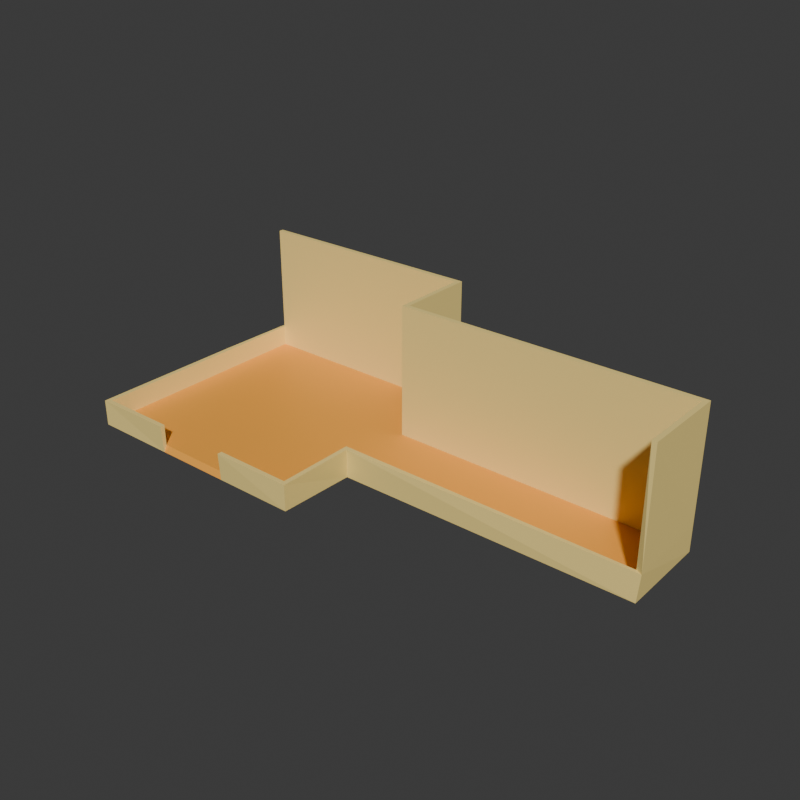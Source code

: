 # Source: room_layout.blend  (saved by Blender 4.2.66; exported with 4.5.12 LTS)
import bpy
from mathutils import Matrix  # noqa: F401  (used for matrix-valued properties, if any)

bpy.ops.wm.read_factory_settings(use_empty=True)
scene = bpy.context.scene
scene.name = 'Scene'

# ---- collections
col_collection = bpy.data.collections.new('Collection'); scene.collection.children.link(col_collection)

# ---- materials (node trees are filled in below, after node groups)
mat_yellow = bpy.data.materials.new('yellow')
mat_yellow.alpha_threshold = 0.0
mat_yellow.use_transparent_shadow = False
mat_yellow.roughness = 0.5
mat_yellow.line_color = (0.0, 0.0, 0.0, 1.0)
mat_dark_yellow = bpy.data.materials.new('dark yellow')

# ---- material node trees
mat_yellow.use_nodes = True; mat_yellow.node_tree.nodes.clear()
_N = mat_yellow.node_tree.nodes; _L = mat_yellow.node_tree.links
n0 = _N.new('ShaderNodeOutputMaterial'); n0.name = 'Material Output'; n0.location = (300, 300)
n1 = _N.new('ShaderNodeBsdfPrincipled'); n1.name = 'Principled BSDF'; n1.location = (10, 300)
n1.inputs[0].default_value = (1.0, 0.7758, 0.2582, 1.0)
n1.inputs[3].default_value = 1.45
_L.new(n1.outputs[0], n0.inputs[0])
n0.is_active_output = True
mat_dark_yellow.use_nodes = True; mat_dark_yellow.node_tree.nodes.clear()
_N = mat_dark_yellow.node_tree.nodes; _L = mat_dark_yellow.node_tree.links
n0 = _N.new('ShaderNodeBsdfPrincipled'); n0.name = 'Principled BSDF'; n0.location = (10, 300)
n0.inputs[0].default_value = (1.0, 0.4233, 0.05448, 1.0)
n1 = _N.new('ShaderNodeOutputMaterial'); n1.name = 'Material Output'; n1.location = (300, 300)
_L.new(n0.outputs[0], n1.inputs[0])
n1.is_active_output = True

# ---- world
world_world = bpy.data.worlds.new('World'); scene.world = world_world
world_world.use_nodes = True; world_world.node_tree.nodes.clear()
_N = world_world.node_tree.nodes; _L = world_world.node_tree.links
n0 = _N.new('ShaderNodeOutputWorld'); n0.name = 'World Output'; n0.location = (300, 300)
n1 = _N.new('ShaderNodeBackground'); n1.name = 'Background'; n1.location = (10, 300)
n1.inputs[0].default_value = (0.05088, 0.05088, 0.05088, 1.0)
_L.new(n1.outputs[0], n0.inputs[0])
n0.is_active_output = True
world_world.color = (0.05088, 0.05088, 0.05088)
world_world.sun_shadow_jitter_overblur = 0.0

# ---- meshes
me_cube_006 = bpy.data.meshes.new('Cube.006')
me_cube_006.from_pydata([(-1.0, -1.0, -1.0), (-1.0, 1.0, -1.0), (-1.0, 1.0, 0.1257), (1.0, -1.0, -1.0), (1.0, 1.0, -1.0), (1.0, 1.0, 0.1257), (-1.0, -1.0, -0.8178), (-1.0, 1.0, -0.8178), (1.0, 1.0, -0.8178), (1.0, -1.0, -0.8178), (-1.0, 0.3333, -1.0), (-1.0, -0.3333, -1.0), (1.0, -0.3333, -1.0), (1.0, 0.3333, -1.0), (1.0, 0.3333, 0.1257), (1.0, 0.3333, -0.8178), (1.0, -0.3333, -0.8178), (-1.0, -0.3333, -0.8178), (-1.0, 0.3333, -0.8178), (0.3333, 1.0, -1.0), (-0.3333, 1.0, -1.0), (-0.3333, 1.0, 0.1257), (0.3333, 1.0, 0.1257), (-0.3333, -1.0, -1.0), (0.3333, -1.0, -1.0), (0.3333, -1.0, -0.8178), (-0.3333, -1.0, -0.8178), (-0.3333, 1.0, -0.8178), (0.3333, 1.0, -0.8178), (0.3333, 0.3333, -1.0), (-0.3333, 0.3333, -1.0), (0.3333, -0.3333, -1.0), (-0.3333, -0.3333, -1.0), (3.489, -0.3333, -1.0), (3.489, 0.3333, -1.0), (3.489, 0.3333, 0.1257), (3.489, -0.3333, 0.1257), (3.489, 0.3333, -0.8178), (3.489, -0.3333, -0.8178)], [], [(28, 8, 5, 22), (31, 24, 3, 12), (23, 0, 6, 26), (12, 3, 9, 16), (19, 4, 8, 28), (10, 1, 7, 18), (0, 11, 17, 6), (11, 10, 18, 17), (4, 13, 15, 8), (16, 38, 33, 12), (19, 29, 13, 4), (29, 31, 12, 13), (8, 15, 14, 5), (10, 11, 32, 30), (30, 32, 31, 29), (1, 10, 30, 20), (20, 30, 29, 19), (1, 20, 27, 7), (20, 19, 28, 27), (3, 24, 25, 9), (11, 0, 23, 32), (32, 23, 24, 31), (7, 27, 21, 2), (27, 28, 22, 21), (34, 33, 38, 37), (37, 38, 36, 35), (15, 37, 35, 14), (12, 33, 34, 13), (13, 34, 37, 15)])
me_cube_006.polygons.foreach_set('material_index', [0, 1, 0, 0, 0, 0, 0, 0, 0, 0, 1, 1, 0, 1, 1, 1, 1, 0, 0, 0, 1, 1, 0, 0, 0, 0, 0, 1, 0])
_uv = me_cube_006.uv_layers.new(name='UVMap')
_uv.uv.foreach_set('vector', [0.3978, 0.4167, 0.3978, 0.5, 0.625, 0.5, 0.625, 0.4167, 0.2917, 0.6667, 0.2917, 0.75, 0.375, 0.75, 0.375, 0.6667, 0.375, 0.9167, 0.375, 1.0, 0.3978, 1.0, 0.3978, 0.9167, 0.375, 0.6667, 0.375, 0.75, 0.3978, 0.75, 0.3978, 0.6667, 0.375, 0.4167, 0.375, 0.5, 0.3978, 0.5, 0.3978, 0.4167, 0.375, 0.1667, 0.375, 0.25, 0.3978, 0.25, 0.3978, 0.1667, 0.375, 0.0, 0.375, 0.08333, 0.3978, 0.08333, 0.3978, 0.0, 0.375, 0.08333, 0.375, 0.1667, 0.3978, 0.1667, 0.3978, 0.08333, 0.375, 0.5, 0.375, 0.5833, 0.3978, 0.5833, 0.3978, 0.5, 0.3978, 0.6667, 0.3978, 0.6667, 0.375, 0.6667, 0.375, 0.6667, 0.2917, 0.5, 0.2917, 0.5833, 0.375, 0.5833, 0.375, 0.5, 0.2917, 0.5833, 0.2917, 0.6667, 0.375, 0.6667, 0.375, 0.5833, 0.3978, 0.5, 0.3978, 0.5833, 0.625, 0.5833, 0.625, 0.5, 0.125, 0.5833, 0.125, 0.6667, 0.2083, 0.6667, 0.2083, 0.5833, 0.2083, 0.5833, 0.2083, 0.6667, 0.2917, 0.6667, 0.2917, 0.5833, 0.125, 0.5, 0.125, 0.5833, 0.2083, 0.5833, 0.2083, 0.5, 0.2083, 0.5, 0.2083, 0.5833, 0.2917, 0.5833, 0.2917, 0.5, 0.375, 0.25, 0.375, 0.3333, 0.3978, 0.3333, 0.3978, 0.25, 0.375, 0.3333, 0.375, 0.4167, 0.3978, 0.4167, 0.3978, 0.3333, 0.375, 0.75, 0.375, 0.8333, 0.3978, 0.8333, 0.3978, 0.75, 0.125, 0.6667, 0.125, 0.75, 0.2083, 0.75, 0.2083, 0.6667, 0.2083, 0.6667, 0.2083, 0.75, 0.2917, 0.75, 0.2917, 0.6667, 0.3978, 0.25, 0.3978, 0.3333, 0.625, 0.3333, 0.625, 0.25, 0.3978, 0.3333, 0.3978, 0.4167, 0.625, 0.4167, 0.625, 0.3333, 0.375, 0.5833, 0.375, 0.6667, 0.3978, 0.6667, 0.3978, 0.5833, 0.3978, 0.5833, 0.3978, 0.6667, 0.625, 0.6667, 0.625, 0.5833, 0.3978, 0.5833, 0.3978, 0.5833, 0.625, 0.5833, 0.625, 0.5833, 0.375, 0.6667, 0.375, 0.6667, 0.375, 0.5833, 0.375, 0.5833, 0.375, 0.5833, 0.375, 0.5833, 0.3978, 0.5833, 0.3978, 0.5833])
me_cube_006.materials.append(mat_yellow)
me_cube_006.materials.append(mat_dark_yellow)
me_cube_006.update()

# ---- objects
ob_cube_004 = bpy.data.objects.new('Cube.004', me_cube_006)

# ---- transforms, parenting, visibility, modifiers, constraints
ob_cube_004.location = (0.0, 0.0, 2.0)
ob_cube_004.scale = (2.0, 2.0, 2.0)
_m = ob_cube_004.modifiers.new('Solidify', 'SOLIDIFY')
_m.thickness = 0.04
_m.use_even_offset = True

# ---- collection membership
col_collection.objects.link(ob_cube_004)

# ---- scene / render settings (as saved in the file)
scene.frame_start = 1; scene.frame_end = 250; scene.frame_set(1)
scene.render.engine = 'BLENDER_EEVEE_NEXT'
scene.render.resolution_x = 1080
bpy.context.view_layer.update()

# ---- added for rendering (the .blend has no active camera and no usable light): camera, sun
cam_auto = bpy.data.cameras.new('AutoCamera')
cam_auto.lens = 50.0
cam_auto.sensor_width = 36.0
cam_auto.clip_end = 1000.0
ob_auto_camera = bpy.data.objects.new('AutoCamera', cam_auto)
scene.collection.objects.link(ob_auto_camera)
ob_auto_camera.location = (12.0856, -11.4861, 8.71991)
ob_auto_camera.rotation_euler = (1.09748, -7.21219e-08, 0.694738)
scene.camera = ob_auto_camera
light_auto_sun = bpy.data.lights.new('AutoSun', 'SUN')
light_auto_sun.energy = 3.0
light_auto_sun.angle = 0.0523599
ob_auto_sun = bpy.data.objects.new('AutoSun', light_auto_sun)
scene.collection.objects.link(ob_auto_sun)
ob_auto_sun.rotation_euler = (0.872665, 0.174533, 0.523599)
bpy.context.view_layer.update()
